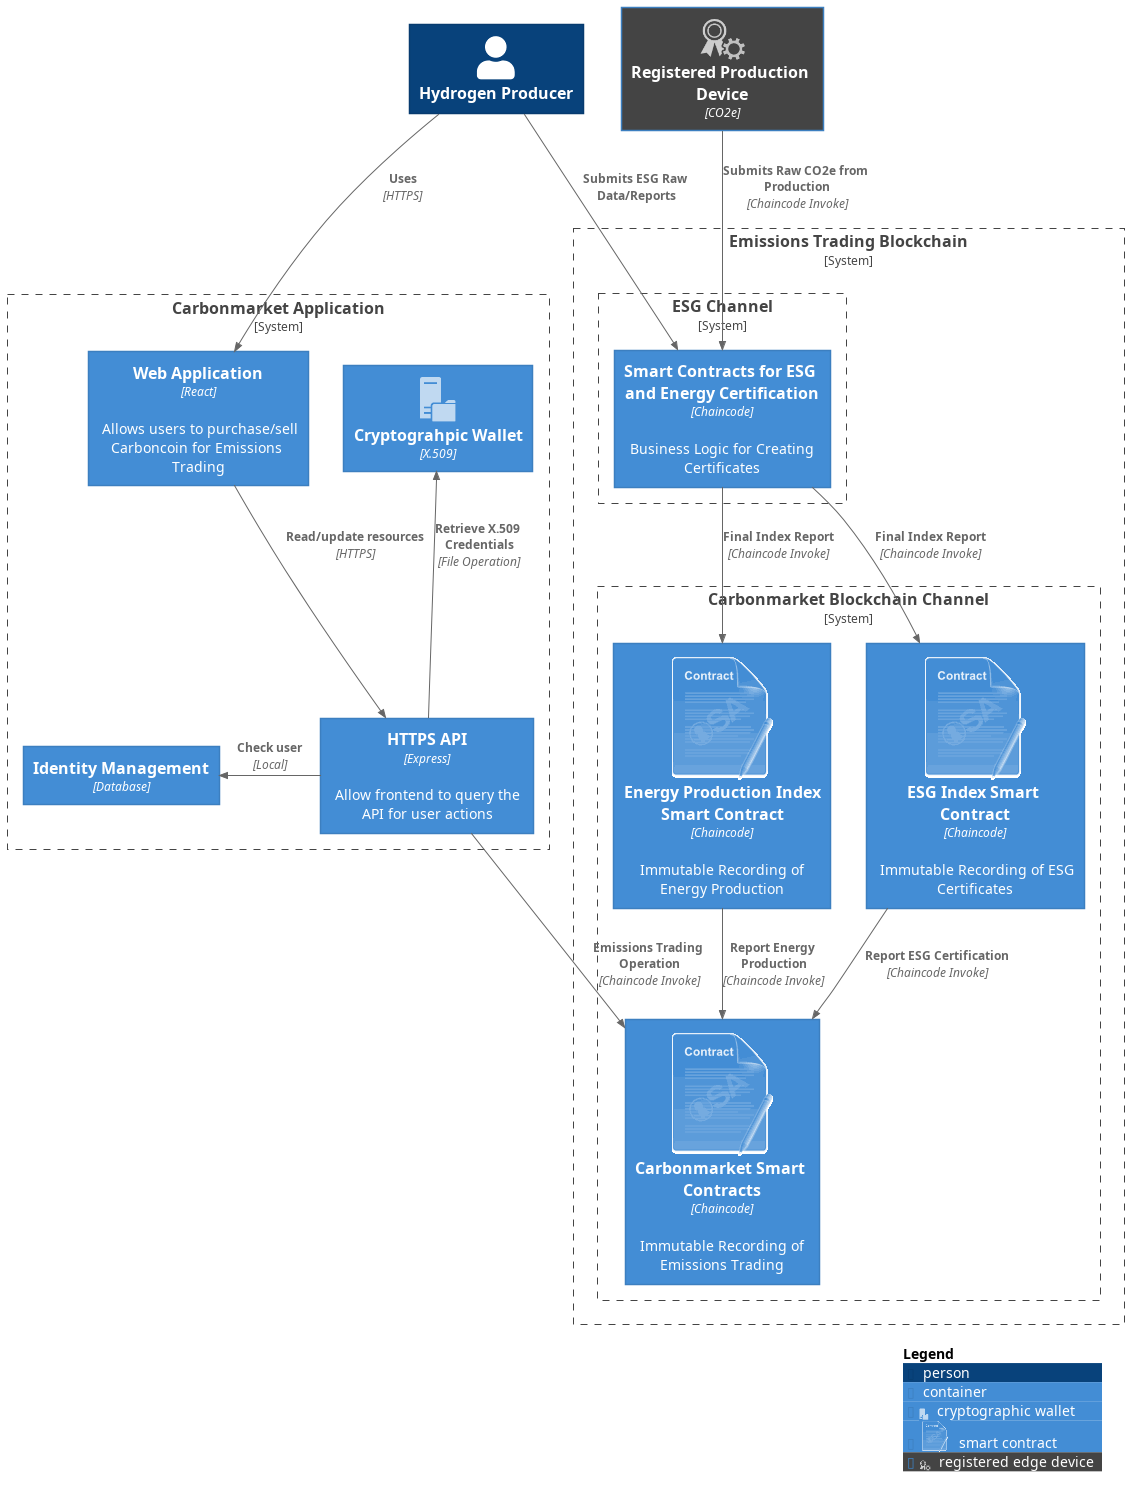

The diagram above was rendered by PlantUML. Its source (embedded in the PNG):
@startuml architecture
!include https://raw.githubusercontent.com/plantuml-stdlib/C4-PlantUML/master/C4_Container.puml

!include <office/Servers/file_server>
!include <osa/contract/contract>
!include <office/Security/token_service>


AddContainerTag("files", $sprite="file_server", $legendText="cryptographic wallet")
AddContainerTag("contract", $sprite="contract", $legendText="smart contract")
AddContainerTag("edge",$sprite="token_service", $legendText="registered edge device", $bgColor="#444444")

Person(admin, "Hydrogen Producer")
Container(edge, "Registered Production Device", "CO2e", $tags="edge")
System_Boundary(c1, "Carbonmarket Application") {
    Container(web_app, "Web Application", "React", "Allows users to purchase/sell Carboncoin for Emissions Trading")
    Container(api, "HTTPS API", "Express", "Allow frontend to query the API for user actions")
    Container(wallet, "Cryptograhpic Wallet", "X.509", $tags="files")
    Container(credentials, "Identity Management", "Database")
}
System_Boundary(blockchain, "Emissions Trading Blockchain") {
    System_Boundary(market_channel, "Carbonmarket Blockchain Channel") {
        Container(cmsc, "Carbonmarket Smart Contracts", "Chaincode", "Immutable Recording of Emissions Trading", $tags="contract")
        Container(cmec, "Energy Production Index Smart Contract", "Chaincode", "Immutable Recording of Energy Production", $tags="contract")
        Container(cmesg, "ESG Index Smart Contract", "Chaincode", "Immutable Recording of ESG Certificates", $tags="contract")
    }
    System_Boundary(certification, "ESG Channel") {
        Container(cc, "Smart Contracts for ESG and Energy Certification", "Chaincode", "Business Logic for Creating Certificates")
    }
}


Rel(admin, web_app, "Uses", "HTTPS")
Rel(admin, cc, "Submits ESG Raw Data/Reports")
Rel(web_app, api, "Read/update resources", "HTTPS")
Rel_L(api, credentials, "Check user", "Local")
Rel(cmec, cmsc, "Report Energy Production", "Chaincode Invoke")
Rel(cmesg, cmsc, "Report ESG Certification", "Chaincode Invoke")
Rel(api, cmsc, "Emissions Trading Operation", "Chaincode Invoke")
Rel_U(api, wallet, "Retrieve X.509 Credentials", "File Operation")
Rel(cc, cmec, "Final Index Report", "Chaincode Invoke")
Rel(cc, cmesg, "Final Index Report", "Chaincode Invoke")
Rel(edge, cc, "Submits Raw CO2e from Production", "Chaincode Invoke")

SHOW_LEGEND()
@enduml